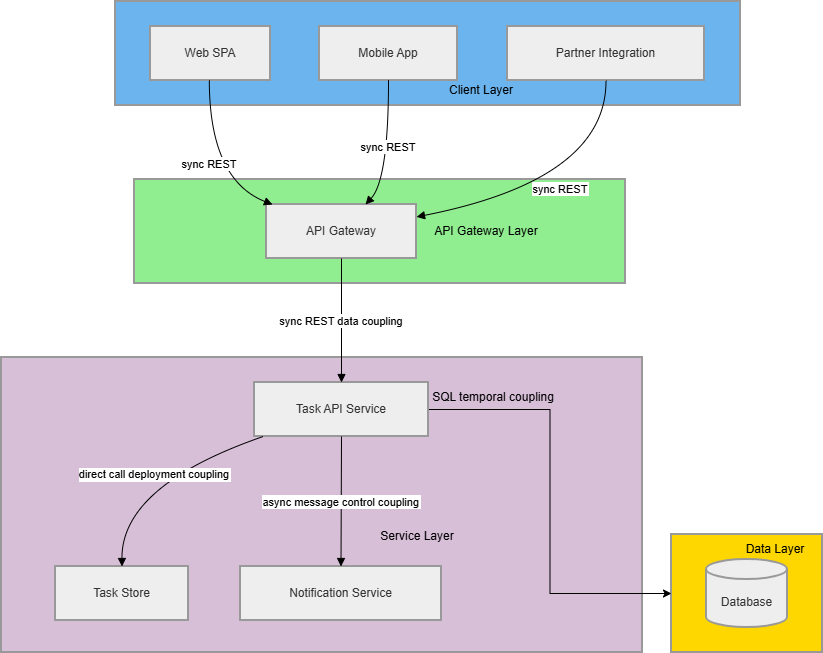

The diagram above was exported from draw.io. Its source (the exported page's mxGraphModel, read from the mxfile embedded in the PNG):
<mxGraphModel dx="1414" dy="757" grid="1" gridSize="10" guides="1" tooltips="1" connect="1" arrows="1" fold="1" page="1" pageScale="1" pageWidth="850" pageHeight="1100" math="0" shadow="0">
  <root>
    <mxCell id="0" />
    <mxCell id="1" parent="0" />
    <mxCell id="jbtNeIaM7880PrBH5-7U-1" parent="1" style="whiteSpace=wrap;strokeWidth=2;fillColor=#FFD700;strokeColor=light-dark(#999999,#cccccc);fontColor=light-dark(#333333,#cccccc);" value="" vertex="1">
      <mxGeometry height="118" width="151" x="690" y="553" as="geometry" />
    </mxCell>
    <mxCell id="jbtNeIaM7880PrBH5-7U-2" parent="1" style="whiteSpace=wrap;strokeWidth=2;fillColor=#D8BFD8;strokeColor=light-dark(#999999,#cccccc);fontColor=light-dark(#333333,#cccccc);" value="" vertex="1">
      <mxGeometry height="295" width="641" x="20" y="376" as="geometry" />
    </mxCell>
    <mxCell id="jbtNeIaM7880PrBH5-7U-3" parent="1" style="whiteSpace=wrap;strokeWidth=2;fillColor=#90EE90;strokeColor=light-dark(#999999,#cccccc);fontColor=light-dark(#333333,#cccccc);" value="" vertex="1">
      <mxGeometry height="104" width="491" x="153" y="198" as="geometry" />
    </mxCell>
    <mxCell id="jbtNeIaM7880PrBH5-7U-4" parent="1" style="whiteSpace=wrap;strokeWidth=2;fillColor=#6CB4EE;strokeColor=light-dark(#999999,#cccccc);fontColor=light-dark(#333333,#cccccc);" value="" vertex="1">
      <mxGeometry height="104" width="625" x="134" y="20" as="geometry" />
    </mxCell>
    <mxCell id="jbtNeIaM7880PrBH5-7U-5" parent="1" style="whiteSpace=wrap;strokeWidth=2;fillColor=light-dark(#eeeeee,#1f2020);strokeColor=light-dark(#999999,#cccccc);fontColor=light-dark(#333333,#cccccc);" value="Web SPA" vertex="1">
      <mxGeometry height="54" width="120" x="169" y="45" as="geometry" />
    </mxCell>
    <mxCell id="jbtNeIaM7880PrBH5-7U-6" parent="1" style="whiteSpace=wrap;strokeWidth=2;fillColor=light-dark(#eeeeee,#1f2020);strokeColor=light-dark(#999999,#cccccc);fontColor=light-dark(#333333,#cccccc);" value="Mobile App" vertex="1">
      <mxGeometry height="54" width="138" x="338" y="45" as="geometry" />
    </mxCell>
    <mxCell id="jbtNeIaM7880PrBH5-7U-7" parent="1" style="whiteSpace=wrap;strokeWidth=2;fillColor=light-dark(#eeeeee,#1f2020);strokeColor=light-dark(#999999,#cccccc);fontColor=light-dark(#333333,#cccccc);" value="Partner Integration" vertex="1">
      <mxGeometry height="54" width="197" x="526" y="45" as="geometry" />
    </mxCell>
    <mxCell id="jbtNeIaM7880PrBH5-7U-8" parent="1" style="whiteSpace=wrap;strokeWidth=2;fillColor=light-dark(#eeeeee,#1f2020);strokeColor=light-dark(#999999,#cccccc);fontColor=light-dark(#333333,#cccccc);" value="API Gateway" vertex="1">
      <mxGeometry height="54" width="150" x="285" y="223" as="geometry" />
    </mxCell>
    <mxCell id="jbtNeIaM7880PrBH5-7U-25" edge="1" parent="1" source="jbtNeIaM7880PrBH5-7U-9" style="edgeStyle=orthogonalEdgeStyle;rounded=0;orthogonalLoop=1;jettySize=auto;html=1;entryX=0;entryY=0.5;entryDx=0;entryDy=0;" target="jbtNeIaM7880PrBH5-7U-1">
      <mxGeometry relative="1" as="geometry" />
    </mxCell>
    <mxCell id="jbtNeIaM7880PrBH5-7U-9" parent="1" style="whiteSpace=wrap;strokeWidth=2;fillColor=light-dark(#eeeeee,#1f2020);strokeColor=light-dark(#999999,#cccccc);fontColor=light-dark(#333333,#cccccc);" value="Task API Service" vertex="1">
      <mxGeometry height="54" width="174" x="273" y="401" as="geometry" />
    </mxCell>
    <mxCell id="jbtNeIaM7880PrBH5-7U-10" parent="1" style="whiteSpace=wrap;strokeWidth=2;fillColor=light-dark(#eeeeee,#1f2020);strokeColor=light-dark(#999999,#cccccc);fontColor=light-dark(#333333,#cccccc);" value="Task Store" vertex="1">
      <mxGeometry height="54" width="133" x="74" y="585" as="geometry" />
    </mxCell>
    <mxCell id="jbtNeIaM7880PrBH5-7U-11" parent="1" style="whiteSpace=wrap;strokeWidth=2;fillColor=light-dark(#eeeeee,#1f2020);strokeColor=light-dark(#999999,#cccccc);fontColor=light-dark(#333333,#cccccc);" value="Notification Service" vertex="1">
      <mxGeometry height="54" width="201" x="259" y="585" as="geometry" />
    </mxCell>
    <mxCell id="jbtNeIaM7880PrBH5-7U-12" parent="1" style="shape=cylinder3;boundedLbl=1;backgroundOutline=1;size=10;strokeWidth=2;whiteSpace=wrap;fillColor=light-dark(#eeeeee,#1f2020);strokeColor=light-dark(#999999,#cccccc);fontColor=light-dark(#333333,#cccccc);" value="Database" vertex="1">
      <mxGeometry height="68" width="81" x="725" y="578" as="geometry" />
    </mxCell>
    <mxCell id="jbtNeIaM7880PrBH5-7U-13" edge="1" parent="1" source="jbtNeIaM7880PrBH5-7U-5" style="curved=1;startArrow=none;endArrow=block;exitX=0.49;exitY=1;entryX=0.04;entryY=0;rounded=0;" target="jbtNeIaM7880PrBH5-7U-8" value="sync REST">
      <mxGeometry relative="1" as="geometry">
        <Array as="points">
          <mxPoint x="228" y="198" />
        </Array>
      </mxGeometry>
    </mxCell>
    <mxCell id="jbtNeIaM7880PrBH5-7U-14" edge="1" parent="1" source="jbtNeIaM7880PrBH5-7U-6" style="curved=1;startArrow=none;endArrow=block;exitX=0.5;exitY=1;entryX=0.66;entryY=0;rounded=0;" target="jbtNeIaM7880PrBH5-7U-8" value="sync REST">
      <mxGeometry relative="1" as="geometry">
        <Array as="points">
          <mxPoint x="407" y="198" />
        </Array>
      </mxGeometry>
    </mxCell>
    <mxCell id="jbtNeIaM7880PrBH5-7U-15" edge="1" parent="1" source="jbtNeIaM7880PrBH5-7U-7" style="curved=1;startArrow=none;endArrow=block;exitX=0.5;exitY=1;entryX=1;entryY=0.23;rounded=0;" target="jbtNeIaM7880PrBH5-7U-8" value="sync REST">
      <mxGeometry relative="1" as="geometry">
        <Array as="points">
          <mxPoint x="625" y="198" />
        </Array>
      </mxGeometry>
    </mxCell>
    <mxCell id="jbtNeIaM7880PrBH5-7U-16" edge="1" parent="1" source="jbtNeIaM7880PrBH5-7U-8" style="curved=1;startArrow=none;endArrow=block;exitX=0.5;exitY=1;entryX=0.5;entryY=0;rounded=0;" target="jbtNeIaM7880PrBH5-7U-9" value="sync REST data coupling">
      <mxGeometry relative="1" as="geometry">
        <Array as="points" />
      </mxGeometry>
    </mxCell>
    <mxCell id="jbtNeIaM7880PrBH5-7U-18" edge="1" parent="1" source="jbtNeIaM7880PrBH5-7U-9" style="curved=1;startArrow=none;endArrow=block;exitX=0.5;exitY=1;entryX=0.5;entryY=0;rounded=0;" target="jbtNeIaM7880PrBH5-7U-11" value="async message control coupling">
      <mxGeometry relative="1" as="geometry">
        <Array as="points" />
      </mxGeometry>
    </mxCell>
    <mxCell id="jbtNeIaM7880PrBH5-7U-19" edge="1" parent="1" source="jbtNeIaM7880PrBH5-7U-9" style="curved=1;startArrow=none;endArrow=block;exitX=0.05;exitY=1;entryX=0.5;entryY=0;rounded=0;" target="jbtNeIaM7880PrBH5-7U-10" value="direct call deployment coupling">
      <mxGeometry relative="1" as="geometry">
        <Array as="points">
          <mxPoint x="140" y="504" />
        </Array>
      </mxGeometry>
    </mxCell>
    <mxCell id="jbtNeIaM7880PrBH5-7U-20" parent="1" style="text;html=1;whiteSpace=wrap;strokeColor=none;fillColor=none;align=center;verticalAlign=middle;rounded=0;" value="Client Layer" vertex="1">
      <mxGeometry height="30" width="80" x="460" y="94" as="geometry" />
    </mxCell>
    <mxCell id="jbtNeIaM7880PrBH5-7U-21" parent="1" style="text;html=1;whiteSpace=wrap;strokeColor=none;fillColor=none;align=center;verticalAlign=middle;rounded=0;" value="API Gateway Layer" vertex="1">
      <mxGeometry height="30" width="110" x="450" y="235" as="geometry" />
    </mxCell>
    <mxCell id="jbtNeIaM7880PrBH5-7U-23" parent="1" style="text;html=1;whiteSpace=wrap;strokeColor=none;fillColor=none;align=center;verticalAlign=middle;rounded=0;" value="Service Layer" vertex="1">
      <mxGeometry height="30" width="80" x="396" y="540" as="geometry" />
    </mxCell>
    <mxCell id="jbtNeIaM7880PrBH5-7U-24" parent="1" style="text;html=1;whiteSpace=wrap;strokeColor=none;fillColor=none;align=center;verticalAlign=middle;rounded=0;" value="Data Layer" vertex="1">
      <mxGeometry height="30" width="70" x="759" y="553" as="geometry" />
    </mxCell>
    <mxCell id="jbtNeIaM7880PrBH5-7U-26" parent="1" style="text;html=1;whiteSpace=wrap;strokeColor=none;fillColor=none;align=center;verticalAlign=middle;rounded=0;" value="SQL temporal coupling" vertex="1">
      <mxGeometry height="30" width="130" x="447" y="401" as="geometry" />
    </mxCell>
  </root>
</mxGraphModel>